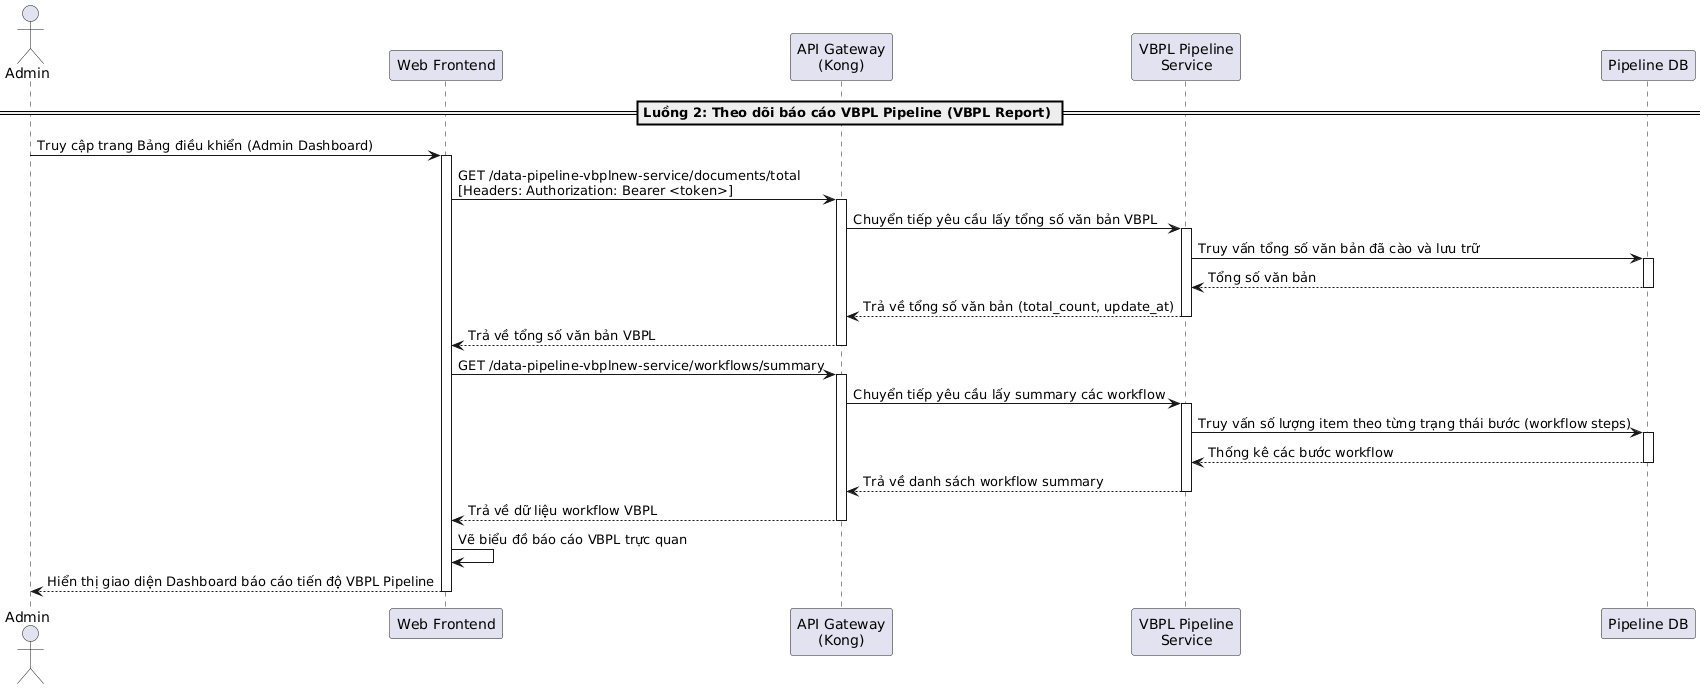

The diagram above was rendered by PlantUML. Its source (embedded in the PNG):
@startuml
actor "Admin" as Admin
participant "Web Frontend" as Frontend
participant "API Gateway\n(Kong)" as Kong
participant "VBPL Pipeline\nService" as VbplService
participant "Pipeline DB" as DB

== Luồng 2: Theo dõi báo cáo VBPL Pipeline (VBPL Report) ==
Admin -> Frontend: Truy cập trang Bảng điều khiển (Admin Dashboard)
activate Frontend

Frontend -> Kong: GET /data-pipeline-vbplnew-service/documents/total\n[Headers: Authorization: Bearer <token>]
activate Kong
Kong -> VbplService: Chuyển tiếp yêu cầu lấy tổng số văn bản VBPL
activate VbplService
VbplService -> DB: Truy vấn tổng số văn bản đã cào và lưu trữ
activate DB
DB --> VbplService: Tổng số văn bản
deactivate DB
VbplService --> Kong: Trả về tổng số văn bản (total_count, update_at)
deactivate VbplService
Kong --> Frontend: Trả về tổng số văn bản VBPL
deactivate Kong

Frontend -> Kong: GET /data-pipeline-vbplnew-service/workflows/summary
activate Kong
Kong -> VbplService: Chuyển tiếp yêu cầu lấy summary các workflow
activate VbplService
VbplService -> DB: Truy vấn số lượng item theo từng trạng thái bước (workflow steps)
activate DB
DB --> VbplService: Thống kê các bước workflow
deactivate DB
VbplService --> Kong: Trả về danh sách workflow summary
deactivate VbplService
Kong --> Frontend: Trả về dữ liệu workflow VBPL
deactivate Kong

Frontend -> Frontend: Vẽ biểu đồ báo cáo VBPL trực quan
Frontend --> Admin: Hiển thị giao diện Dashboard báo cáo tiến độ VBPL Pipeline
deactivate Frontend
@enduml